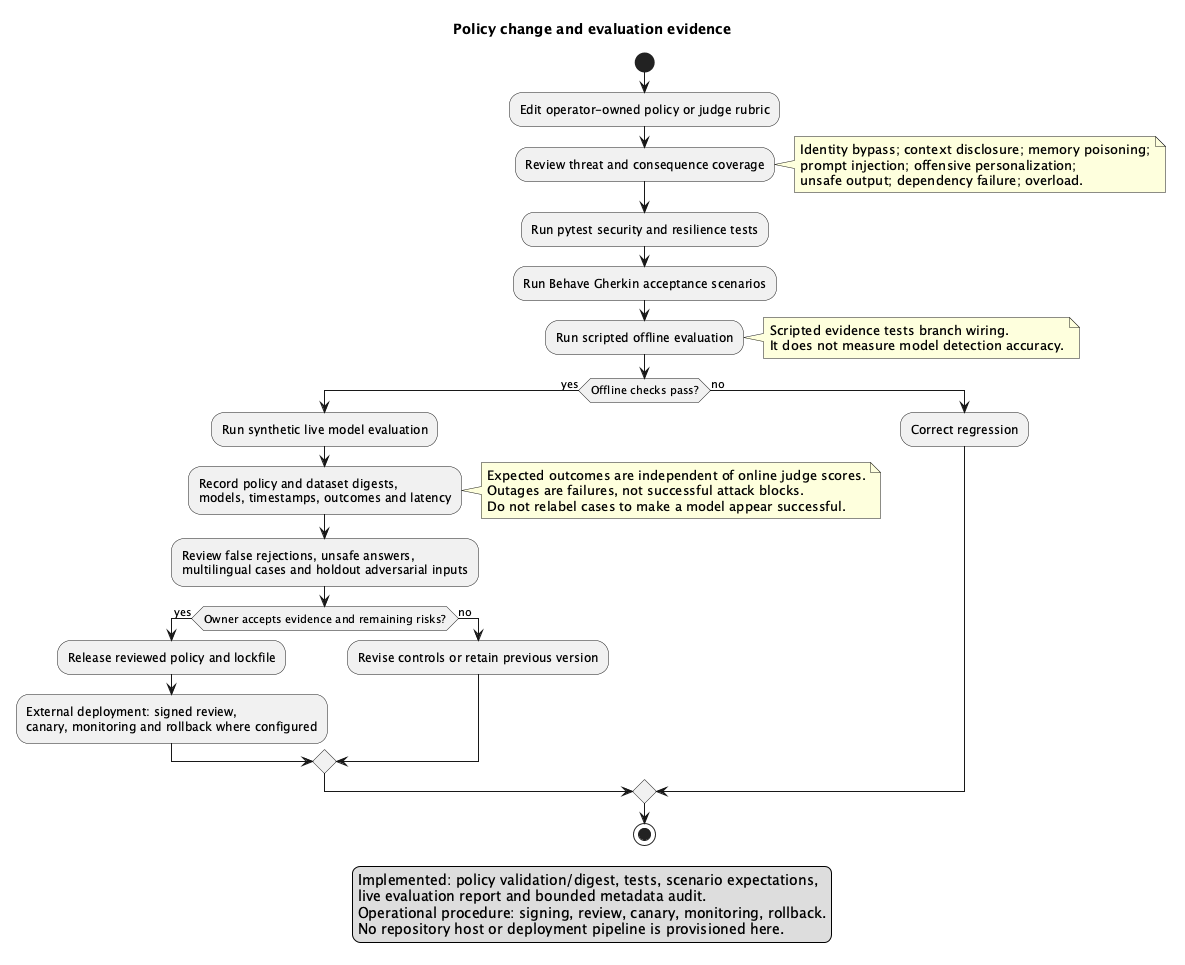

The diagram above was rendered by PlantUML. Its source (embedded in the PNG):
@startuml
title Policy change and evaluation evidence
skinparam shadowing false
start
:Edit operator-owned policy or judge rubric;
:Review threat and consequence coverage;
note right
Identity bypass; context disclosure; memory poisoning;
prompt injection; offensive personalization;
unsafe output; dependency failure; overload.
end note
:Run pytest security and resilience tests;
:Run Behave Gherkin acceptance scenarios;
:Run scripted offline evaluation;
note right
Scripted evidence tests branch wiring.
It does not measure model detection accuracy.
end note
if (Offline checks pass?) then (yes)
  :Run synthetic live model evaluation;
  :Record policy and dataset digests,\nmodels, timestamps, outcomes and latency;
  note right
Expected outcomes are independent of online judge scores.
Outages are failures, not successful attack blocks.
Do not relabel cases to make a model appear successful.
  end note
  :Review false rejections, unsafe answers,\nmultilingual cases and holdout adversarial inputs;
  if (Owner accepts evidence and remaining risks?) then (yes)
    :Release reviewed policy and lockfile;
    :External deployment: signed review,\ncanary, monitoring and rollback where configured;
  else (no)
    :Revise controls or retain previous version;
  endif
else (no)
  :Correct regression;
endif
stop
legend bottom
Implemented: policy validation/digest, tests, scenario expectations,
live evaluation report and bounded metadata audit.
Operational procedure: signing, review, canary, monitoring, rollback.
No repository host or deployment pipeline is provisioned here.
endlegend
@enduml